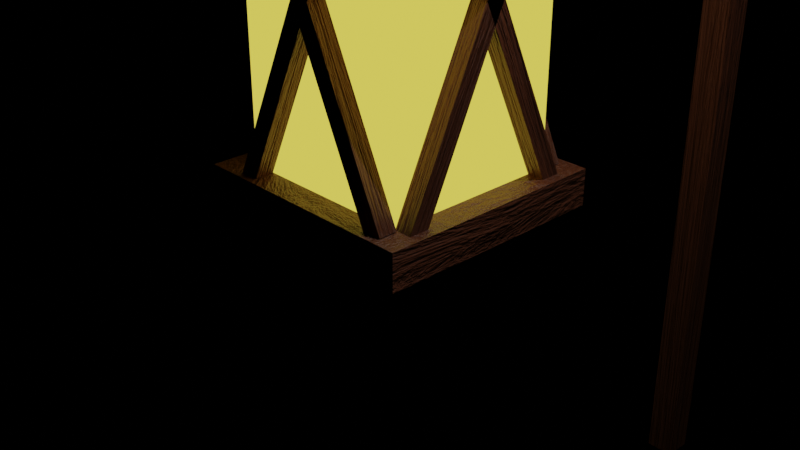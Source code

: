 # Source: lamplight-v1.blend  (saved by Blender 3.3.6; exported with 4.5.12 LTS)
import bpy
from mathutils import Matrix  # noqa: F401  (used for matrix-valued properties, if any)

bpy.ops.wm.read_factory_settings(use_empty=True)
scene = bpy.context.scene
scene.name = 'Scene'

# ---- collections
col_collection = bpy.data.collections.new('Collection'); scene.collection.children.link(col_collection)

# ---- materials (node trees are filled in below, after node groups)
mat_material = bpy.data.materials.new('Material')
mat_material.use_transparent_shadow = False
mat_wood = bpy.data.materials.new('Wood')
mat_wood.use_transparent_shadow = False

# ---- material node trees
mat_material.use_nodes = True; mat_material.node_tree.nodes.clear()
_N = mat_material.node_tree.nodes; _L = mat_material.node_tree.links
n0 = _N.new('ShaderNodeOutputMaterial'); n0.name = 'Material Output'; n0.location = (300, 300)
n1 = _N.new('ShaderNodeEmission'); n1.name = 'Emission'; n1.location = (10, 300)
n1.inputs[0].default_value = (1.0, 0.8107, 0.09455, 1.0)
_L.new(n1.outputs[0], n0.inputs[0])
n0.is_active_output = True
mat_wood.use_nodes = True; mat_wood.node_tree.nodes.clear()
_N = mat_wood.node_tree.nodes; _L = mat_wood.node_tree.links
n0 = _N.new('ShaderNodeBsdfPrincipled'); n0.name = 'Principled BSDF'; n0.location = (10, 300)
n0.distribution = 'GGX'
n0.subsurface_method = 'RANDOM_WALK_SKIN'
n0.inputs[3].default_value = 1.45
n0.inputs[27].default_value = (0.0, 0.0, 0.0, 1.0)
n0.inputs[28].default_value = 1.0
n1 = _N.new('ShaderNodeOutputMaterial'); n1.name = 'Material Output'; n1.location = (300, 300)
n2 = _N.new('ShaderNodeValToRGB'); n2.name = 'ColorRamp'; n2.location = (-367, 139)
while len(n2.color_ramp.elements) > 1: n2.color_ramp.elements.remove(n2.color_ramp.elements[-1])
n2.color_ramp.elements[0].position = 0.0; n2.color_ramp.elements[0].color = (0.05127, 0.0137, 0.003677, 1.0)
_e = n2.color_ramp.elements.new(1.0); _e.color = (0.1714, 0.04817, 0.01444, 1.0)
n3 = _N.new('ShaderNodeBump'); n3.name = 'Bump'; n3.location = (-260, -130)
n3.inputs[0].default_value = 0.5
n3.inputs[1].default_value = 1.0
n3.inputs[2].default_value = 1.0
n4 = _N.new('ShaderNodeTexNoise'); n4.name = 'Noise Texture'; n4.location = (-569, 159)
n4.inputs[2].default_value = 1.6
n4.inputs[3].default_value = 16.0
n4.inputs[4].default_value = 0.8
n4.inputs[8].default_value = 0.7
_L.new(n0.outputs[0], n1.inputs[0])
_L.new(n2.outputs[0], n0.inputs[0])
_L.new(n4.outputs[0], n2.inputs[0])
_L.new(n3.outputs[0], n0.inputs[5])
_L.new(n4.outputs[0], n3.inputs[3])
n1.is_active_output = True

# ---- world
world_world = bpy.data.worlds.new('World'); scene.world = world_world
world_world.use_nodes = True; world_world.node_tree.nodes.clear()
_N = world_world.node_tree.nodes; _L = world_world.node_tree.links
n0 = _N.new('ShaderNodeOutputWorld'); n0.name = 'World Output'; n0.location = (300, 300)
n1 = _N.new('ShaderNodeBackground'); n1.name = 'Background'; n1.location = (10, 300)
n1.inputs[0].default_value = (0.0, 0.0, 0.0, 1.0)
_L.new(n1.outputs[0], n0.inputs[0])
n0.is_active_output = True
world_world.color = (0.05088, 0.05088, 0.05088)
world_world.use_sun_shadow = False
world_world.sun_shadow_jitter_overblur = 0.0

# ---- cameras
cam_camera = bpy.data.cameras.new('Camera')
cam_camera.clip_end = 100.0
cam_camera.ortho_scale = 7.314

# ---- lights
light_light = bpy.data.lights.new('Light', 'POINT')
light_light.transmission_factor = 0.0
light_light.energy = 1000.0
light_light.shadow_soft_size = 0.1
light_light.shadow_maximum_resolution = 0.006
light_light.use_absolute_resolution = True

# ---- meshes
me_cube_004 = bpy.data.meshes.new('Cube.004')
me_cube_004.from_pydata([(-1.0, -1.0, -1.0), (-1.0, -1.0, 1.0), (-1.0, 1.0, -1.0), (-1.0, 1.0, 1.0), (1.0, -1.0, -1.0), (1.0, -1.0, 1.0), (1.0, 1.0, -1.0), (1.0, 1.0, 1.0)], [], [(0, 1, 3, 2), (2, 3, 7, 6), (6, 7, 5, 4), (4, 5, 1, 0), (2, 6, 4, 0), (7, 3, 1, 5)])
_uv = me_cube_004.uv_layers.new(name='UVMap')
_uv.uv.foreach_set('vector', [0.375, 0.0, 0.625, 0.0, 0.625, 0.25, 0.375, 0.25, 0.375, 0.25, 0.625, 0.25, 0.625, 0.5, 0.375, 0.5, 0.375, 0.5, 0.625, 0.5, 0.625, 0.75, 0.375, 0.75, 0.375, 0.75, 0.625, 0.75, 0.625, 1.0, 0.375, 1.0, 0.125, 0.5, 0.375, 0.5, 0.375, 0.75, 0.125, 0.75, 0.625, 0.5, 0.875, 0.5, 0.875, 0.75, 0.625, 0.75])
me_cube_004.materials.append(mat_material)
me_cube_004.update()
me_cube_005 = bpy.data.meshes.new('Cube.005')
me_cube_005.from_pydata([(-1.0, -1.0, -1.0), (-1.0, -1.0, 1.0), (-1.0, 1.0, -1.0), (-1.0, 1.0, 1.0), (1.0, -1.0, -1.0), (1.0, -1.0, 1.0), (1.0, 1.0, -1.0), (1.0, 1.0, 1.0)], [], [(0, 1, 3, 2), (2, 3, 7, 6), (6, 7, 5, 4), (4, 5, 1, 0), (2, 6, 4, 0), (7, 3, 1, 5)])
_uv = me_cube_005.uv_layers.new(name='UVMap')
_uv.uv.foreach_set('vector', [0.375, 0.0, 0.625, 0.0, 0.625, 0.25, 0.375, 0.25, 0.375, 0.25, 0.625, 0.25, 0.625, 0.5, 0.375, 0.5, 0.375, 0.5, 0.625, 0.5, 0.625, 0.75, 0.375, 0.75, 0.375, 0.75, 0.625, 0.75, 0.625, 1.0, 0.375, 1.0, 0.125, 0.5, 0.375, 0.5, 0.375, 0.75, 0.125, 0.75, 0.625, 0.5, 0.875, 0.5, 0.875, 0.75, 0.625, 0.75])
me_cube_005.materials.append(mat_wood)
me_cube_005.update()
me_cube_006 = bpy.data.meshes.new('Cube.006')
me_cube_006.from_pydata([(-1.0, -1.0, -1.0), (-1.0, -1.0, 1.0), (-1.0, 1.0, -1.0), (-1.0, 1.0, 1.0), (1.0, -1.0, -1.0), (1.0, -1.0, 1.0), (1.0, 1.0, -1.0), (1.0, 1.0, 1.0)], [], [(0, 1, 3, 2), (2, 3, 7, 6), (6, 7, 5, 4), (4, 5, 1, 0), (2, 6, 4, 0), (7, 3, 1, 5)])
_uv = me_cube_006.uv_layers.new(name='UVMap')
_uv.uv.foreach_set('vector', [0.375, 0.0, 0.625, 0.0, 0.625, 0.25, 0.375, 0.25, 0.375, 0.25, 0.625, 0.25, 0.625, 0.5, 0.375, 0.5, 0.375, 0.5, 0.625, 0.5, 0.625, 0.75, 0.375, 0.75, 0.375, 0.75, 0.625, 0.75, 0.625, 1.0, 0.375, 1.0, 0.125, 0.5, 0.375, 0.5, 0.375, 0.75, 0.125, 0.75, 0.625, 0.5, 0.875, 0.5, 0.875, 0.75, 0.625, 0.75])
me_cube_006.materials.append(mat_wood)
me_cube_006.update()
me_cube_007 = bpy.data.meshes.new('Cube.007')
me_cube_007.from_pydata([(-1.0, -1.0, -1.0), (-1.0, -1.0, 1.0), (-1.0, 1.0, -1.0), (-1.0, 1.0, 1.0), (1.0, -1.0, -1.0), (1.0, -1.0, 1.0), (1.0, 1.0, -1.0), (1.0, 1.0, 1.0)], [], [(0, 1, 3, 2), (2, 3, 7, 6), (6, 7, 5, 4), (4, 5, 1, 0), (2, 6, 4, 0), (7, 3, 1, 5)])
_uv = me_cube_007.uv_layers.new(name='UVMap')
_uv.uv.foreach_set('vector', [0.375, 0.0, 0.625, 0.0, 0.625, 0.25, 0.375, 0.25, 0.375, 0.25, 0.625, 0.25, 0.625, 0.5, 0.375, 0.5, 0.375, 0.5, 0.625, 0.5, 0.625, 0.75, 0.375, 0.75, 0.375, 0.75, 0.625, 0.75, 0.625, 1.0, 0.375, 1.0, 0.125, 0.5, 0.375, 0.5, 0.375, 0.75, 0.125, 0.75, 0.625, 0.5, 0.875, 0.5, 0.875, 0.75, 0.625, 0.75])
me_cube_007.materials.append(mat_wood)
me_cube_007.update()
me_cube_008 = bpy.data.meshes.new('Cube.008')
me_cube_008.from_pydata([(-1.0, -1.0, -1.0), (-1.0, -1.0, 1.0), (-1.0, 1.0, -1.0), (-1.0, 1.0, 1.0), (1.0, -1.0, -1.0), (1.0, -1.0, 1.0), (1.0, 1.0, -1.0), (1.0, 1.0, 1.0)], [], [(0, 1, 3, 2), (2, 3, 7, 6), (6, 7, 5, 4), (4, 5, 1, 0), (2, 6, 4, 0), (7, 3, 1, 5)])
_uv = me_cube_008.uv_layers.new(name='UVMap')
_uv.uv.foreach_set('vector', [0.375, 0.0, 0.625, 0.0, 0.625, 0.25, 0.375, 0.25, 0.375, 0.25, 0.625, 0.25, 0.625, 0.5, 0.375, 0.5, 0.375, 0.5, 0.625, 0.5, 0.625, 0.75, 0.375, 0.75, 0.375, 0.75, 0.625, 0.75, 0.625, 1.0, 0.375, 1.0, 0.125, 0.5, 0.375, 0.5, 0.375, 0.75, 0.125, 0.75, 0.625, 0.5, 0.875, 0.5, 0.875, 0.75, 0.625, 0.75])
me_cube_008.materials.append(mat_wood)
me_cube_008.update()
me_cube_009 = bpy.data.meshes.new('Cube.009')
me_cube_009.from_pydata([(-1.0, -1.0, -1.0), (-1.0, -1.0, 1.0), (-1.0, 1.0, -1.0), (-1.0, 1.0, 1.0), (1.0, -1.0, -1.0), (1.0, -1.0, 1.0), (1.0, 1.0, -1.0), (1.0, 1.0, 1.0)], [], [(0, 1, 3, 2), (2, 3, 7, 6), (6, 7, 5, 4), (4, 5, 1, 0), (2, 6, 4, 0), (7, 3, 1, 5)])
_uv = me_cube_009.uv_layers.new(name='UVMap')
_uv.uv.foreach_set('vector', [0.375, 0.0, 0.625, 0.0, 0.625, 0.25, 0.375, 0.25, 0.375, 0.25, 0.625, 0.25, 0.625, 0.5, 0.375, 0.5, 0.375, 0.5, 0.625, 0.5, 0.625, 0.75, 0.375, 0.75, 0.375, 0.75, 0.625, 0.75, 0.625, 1.0, 0.375, 1.0, 0.125, 0.5, 0.375, 0.5, 0.375, 0.75, 0.125, 0.75, 0.625, 0.5, 0.875, 0.5, 0.875, 0.75, 0.625, 0.75])
me_cube_009.materials.append(mat_wood)
me_cube_009.update()
me_cube_010 = bpy.data.meshes.new('Cube.010')
me_cube_010.from_pydata([(-1.0, -1.0, -1.0), (-1.0, -1.0, 1.0), (-1.0, 1.0, -1.0), (-1.0, 1.0, 1.0), (1.0, -1.0, -1.0), (1.0, -1.0, 1.0), (1.0, 1.0, -1.0), (1.0, 1.0, 1.0)], [], [(0, 1, 3, 2), (2, 3, 7, 6), (6, 7, 5, 4), (4, 5, 1, 0), (2, 6, 4, 0), (7, 3, 1, 5)])
_uv = me_cube_010.uv_layers.new(name='UVMap')
_uv.uv.foreach_set('vector', [0.375, 0.0, 0.625, 0.0, 0.625, 0.25, 0.375, 0.25, 0.375, 0.25, 0.625, 0.25, 0.625, 0.5, 0.375, 0.5, 0.375, 0.5, 0.625, 0.5, 0.625, 0.75, 0.375, 0.75, 0.375, 0.75, 0.625, 0.75, 0.625, 1.0, 0.375, 1.0, 0.125, 0.5, 0.375, 0.5, 0.375, 0.75, 0.125, 0.75, 0.625, 0.5, 0.875, 0.5, 0.875, 0.75, 0.625, 0.75])
me_cube_010.materials.append(mat_wood)
me_cube_010.update()
me_cube_011 = bpy.data.meshes.new('Cube.011')
me_cube_011.from_pydata([(-1.0, -1.0, -1.0), (-1.0, -1.0, 1.0), (-1.0, 1.0, -1.0), (-1.0, 1.0, 1.0), (1.0, -1.0, -1.0), (1.0, -1.0, 1.0), (1.0, 1.0, -1.0), (1.0, 1.0, 1.0)], [], [(0, 1, 3, 2), (2, 3, 7, 6), (6, 7, 5, 4), (4, 5, 1, 0), (2, 6, 4, 0), (7, 3, 1, 5)])
_uv = me_cube_011.uv_layers.new(name='UVMap')
_uv.uv.foreach_set('vector', [0.375, 0.0, 0.625, 0.0, 0.625, 0.25, 0.375, 0.25, 0.375, 0.25, 0.625, 0.25, 0.625, 0.5, 0.375, 0.5, 0.375, 0.5, 0.625, 0.5, 0.625, 0.75, 0.375, 0.75, 0.375, 0.75, 0.625, 0.75, 0.625, 1.0, 0.375, 1.0, 0.125, 0.5, 0.375, 0.5, 0.375, 0.75, 0.125, 0.75, 0.625, 0.5, 0.875, 0.5, 0.875, 0.75, 0.625, 0.75])
me_cube_011.materials.append(mat_wood)
me_cube_011.update()
me_cube_012 = bpy.data.meshes.new('Cube.012')
me_cube_012.from_pydata([(-1.0, -1.0, -1.0), (-1.0, -1.0, 1.0), (-1.0, 1.0, -1.0), (-1.0, 1.0, 1.0), (1.0, -1.0, -1.0), (1.0, -1.0, 1.0), (1.0, 1.0, -1.0), (1.0, 1.0, 1.0)], [], [(0, 1, 3, 2), (2, 3, 7, 6), (6, 7, 5, 4), (4, 5, 1, 0), (2, 6, 4, 0), (7, 3, 1, 5)])
_uv = me_cube_012.uv_layers.new(name='UVMap')
_uv.uv.foreach_set('vector', [0.375, 0.0, 0.625, 0.0, 0.625, 0.25, 0.375, 0.25, 0.375, 0.25, 0.625, 0.25, 0.625, 0.5, 0.375, 0.5, 0.375, 0.5, 0.625, 0.5, 0.625, 0.75, 0.375, 0.75, 0.375, 0.75, 0.625, 0.75, 0.625, 1.0, 0.375, 1.0, 0.125, 0.5, 0.375, 0.5, 0.375, 0.75, 0.125, 0.75, 0.625, 0.5, 0.875, 0.5, 0.875, 0.75, 0.625, 0.75])
me_cube_012.materials.append(mat_wood)
me_cube_012.update()
me_cube_013 = bpy.data.meshes.new('Cube.013')
me_cube_013.from_pydata([(-1.0, -1.0, -1.0), (-1.0, -1.0, 1.0), (-1.0, 1.0, -1.0), (-1.0, 1.0, 1.0), (1.0, -1.0, -1.0), (1.0, -1.0, 1.0), (1.0, 1.0, -1.0), (1.0, 1.0, 1.0)], [], [(0, 1, 3, 2), (2, 3, 7, 6), (6, 7, 5, 4), (4, 5, 1, 0), (2, 6, 4, 0), (7, 3, 1, 5)])
_uv = me_cube_013.uv_layers.new(name='UVMap')
_uv.uv.foreach_set('vector', [0.375, 0.0, 0.625, 0.0, 0.625, 0.25, 0.375, 0.25, 0.375, 0.25, 0.625, 0.25, 0.625, 0.5, 0.375, 0.5, 0.375, 0.5, 0.625, 0.5, 0.625, 0.75, 0.375, 0.75, 0.375, 0.75, 0.625, 0.75, 0.625, 1.0, 0.375, 1.0, 0.125, 0.5, 0.375, 0.5, 0.375, 0.75, 0.125, 0.75, 0.625, 0.5, 0.875, 0.5, 0.875, 0.75, 0.625, 0.75])
me_cube_013.materials.append(mat_wood)
me_cube_013.update()
me_cube_014 = bpy.data.meshes.new('Cube.014')
me_cube_014.from_pydata([(-1.0, -1.0, -1.0), (-1.0, -1.0, 1.0), (-1.0, 1.0, -1.0), (-1.0, 1.0, 1.0), (1.0, -1.0, -1.0), (1.0, -1.0, 1.0), (1.0, 1.0, -1.0), (1.0, 1.0, 1.0)], [], [(0, 1, 3, 2), (2, 3, 7, 6), (6, 7, 5, 4), (4, 5, 1, 0), (2, 6, 4, 0), (7, 3, 1, 5)])
_uv = me_cube_014.uv_layers.new(name='UVMap')
_uv.uv.foreach_set('vector', [0.375, 0.0, 0.625, 0.0, 0.625, 0.25, 0.375, 0.25, 0.375, 0.25, 0.625, 0.25, 0.625, 0.5, 0.375, 0.5, 0.375, 0.5, 0.625, 0.5, 0.625, 0.75, 0.375, 0.75, 0.375, 0.75, 0.625, 0.75, 0.625, 1.0, 0.375, 1.0, 0.125, 0.5, 0.375, 0.5, 0.375, 0.75, 0.125, 0.75, 0.625, 0.5, 0.875, 0.5, 0.875, 0.75, 0.625, 0.75])
me_cube_014.materials.append(mat_wood)
me_cube_014.update()
me_cube_015 = bpy.data.meshes.new('Cube.015')
me_cube_015.from_pydata([(-1.0, -1.0, -1.0), (-1.0, -1.0, 1.0), (-1.0, 1.0, -1.0), (-1.0, 1.0, 1.0), (1.0, -1.0, -1.0), (1.0, -1.0, 1.0), (1.0, 1.0, -1.0), (1.0, 1.0, 1.0)], [], [(0, 1, 3, 2), (2, 3, 7, 6), (6, 7, 5, 4), (4, 5, 1, 0), (2, 6, 4, 0), (7, 3, 1, 5)])
_uv = me_cube_015.uv_layers.new(name='UVMap')
_uv.uv.foreach_set('vector', [0.375, 0.0, 0.625, 0.0, 0.625, 0.25, 0.375, 0.25, 0.375, 0.25, 0.625, 0.25, 0.625, 0.5, 0.375, 0.5, 0.375, 0.5, 0.625, 0.5, 0.625, 0.75, 0.375, 0.75, 0.375, 0.75, 0.625, 0.75, 0.625, 1.0, 0.375, 1.0, 0.125, 0.5, 0.375, 0.5, 0.375, 0.75, 0.125, 0.75, 0.625, 0.5, 0.875, 0.5, 0.875, 0.75, 0.625, 0.75])
me_cube_015.materials.append(mat_wood)
me_cube_015.update()
me_cube_016 = bpy.data.meshes.new('Cube.016')
me_cube_016.from_pydata([(-1.0, -1.0, -1.0), (-1.0, -1.0, 1.0), (-1.0, 1.0, -1.0), (-1.0, 1.0, 1.0), (1.0, -1.0, -1.0), (1.0, -1.0, 1.0), (1.0, 1.0, -1.0), (1.0, 1.0, 1.0)], [], [(0, 1, 3, 2), (2, 3, 7, 6), (6, 7, 5, 4), (4, 5, 1, 0), (2, 6, 4, 0), (7, 3, 1, 5)])
_uv = me_cube_016.uv_layers.new(name='UVMap')
_uv.uv.foreach_set('vector', [0.375, 0.0, 0.625, 0.0, 0.625, 0.25, 0.375, 0.25, 0.375, 0.25, 0.625, 0.25, 0.625, 0.5, 0.375, 0.5, 0.375, 0.5, 0.625, 0.5, 0.625, 0.75, 0.375, 0.75, 0.375, 0.75, 0.625, 0.75, 0.625, 1.0, 0.375, 1.0, 0.125, 0.5, 0.375, 0.5, 0.375, 0.75, 0.125, 0.75, 0.625, 0.5, 0.875, 0.5, 0.875, 0.75, 0.625, 0.75])
me_cube_016.materials.append(mat_wood)
me_cube_016.update()
me_cube_017 = bpy.data.meshes.new('Cube.017')
me_cube_017.from_pydata([(-1.0, -1.0, -1.0), (-1.0, -1.0, 1.0), (-1.0, 1.0, -1.0), (-1.0, 1.0, 1.0), (1.0, -1.0, -1.0), (1.0, -1.0, 1.0), (1.0, 1.0, -1.0), (1.0, 1.0, 1.0)], [], [(0, 1, 3, 2), (2, 3, 7, 6), (6, 7, 5, 4), (4, 5, 1, 0), (2, 6, 4, 0), (7, 3, 1, 5)])
_uv = me_cube_017.uv_layers.new(name='UVMap')
_uv.uv.foreach_set('vector', [0.375, 0.0, 0.625, 0.0, 0.625, 0.25, 0.375, 0.25, 0.375, 0.25, 0.625, 0.25, 0.625, 0.5, 0.375, 0.5, 0.375, 0.5, 0.625, 0.5, 0.625, 0.75, 0.375, 0.75, 0.375, 0.75, 0.625, 0.75, 0.625, 1.0, 0.375, 1.0, 0.125, 0.5, 0.375, 0.5, 0.375, 0.75, 0.125, 0.75, 0.625, 0.5, 0.875, 0.5, 0.875, 0.75, 0.625, 0.75])
me_cube_017.materials.append(mat_wood)
me_cube_017.update()

# ---- objects
ob_light = bpy.data.objects.new('Light', light_light)
ob_camera = bpy.data.objects.new('Camera', cam_camera)
ob_light_001 = bpy.data.objects.new('Light.001', me_cube_004)
ob_x1 = bpy.data.objects.new('X1', me_cube_005)
ob_x2 = bpy.data.objects.new('X2', me_cube_006)
ob_x3 = bpy.data.objects.new('X3', me_cube_007)
ob_x4 = bpy.data.objects.new('X4', me_cube_008)
ob_x5 = bpy.data.objects.new('X5', me_cube_009)
ob_x6 = bpy.data.objects.new('X6', me_cube_010)
ob_x7 = bpy.data.objects.new('X7', me_cube_011)
ob_x8 = bpy.data.objects.new('X8', me_cube_012)
ob_x9 = bpy.data.objects.new('X9', me_cube_013)
ob_x10 = bpy.data.objects.new('X10', me_cube_014)
ob_handle1 = bpy.data.objects.new('Handle1', me_cube_015)
ob_handle3 = bpy.data.objects.new('Handle3', me_cube_016)
ob_handle2 = bpy.data.objects.new('Handle2', me_cube_017)

# ---- transforms, parenting, visibility, modifiers, constraints
ob_light.location = (4.076, 1.005, 8.379)
ob_light.rotation_euler = (0.6503, 0.05522, 1.866)
ob_light.lock_rotations_4d = False
ob_light.empty_display_type = 'ARROWS'
ob_light.color = (0.0, 0.0, 0.0, 0.0)
ob_light.lineart.crease_threshold = 0.0
ob_camera.location = (7.359, -6.926, 4.958)
ob_camera.rotation_euler = (1.109, 0.0, 0.8149)
ob_camera.lock_rotations_4d = False
ob_camera.empty_display_type = 'ARROWS'
ob_camera.color = (0.0, 0.0, 0.0, 0.0)
ob_camera.display_type = 'WIRE'
ob_camera.lineart.crease_threshold = 0.0
ob_light_001.location = (0.0, 0.0, 2.475)
ob_light_001.scale = (1.0, 1.0, 2.0)
ob_x1.location = (1.092, 0.0, 2.495)
ob_x1.rotation_euler = (0.4363, 0.0, 0.0)
ob_x1.scale = (0.1, 0.1, 2.15)
ob_x2.location = (1.092, 0.0, 2.465)
ob_x2.rotation_euler = (-0.4363, -0.0, 0.0)
ob_x2.scale = (0.1, 0.1, 2.15)
ob_x3.location = (0.04672, 1.096, 2.495)
ob_x3.rotation_euler = (0.4363, -0.0, -1.571)
ob_x3.scale = (0.1, 0.1, 2.15)
ob_x4.location = (0.04672, 1.096, 2.465)
ob_x4.rotation_euler = (-0.4363, -0.0, -1.571)
ob_x4.scale = (0.1, 0.1, 2.15)
ob_x5.location = (-1.074, 0.0, 2.495)
ob_x5.rotation_euler = (0.4363, 0.0, 0.0)
ob_x5.scale = (0.1, 0.1, 2.15)
ob_x6.location = (-1.074, 0.0, 2.465)
ob_x6.rotation_euler = (-0.4363, -0.0, 0.0)
ob_x6.scale = (0.1, 0.1, 2.15)
ob_x7.location = (0.04672, -1.115, 2.495)
ob_x7.rotation_euler = (0.4363, -0.0, -1.571)
ob_x7.scale = (0.1, 0.1, 2.15)
ob_x8.location = (0.04672, -1.115, 2.465)
ob_x8.rotation_euler = (-0.4363, -0.0, -1.571)
ob_x8.scale = (0.1, 0.1, 2.15)
ob_x9.location = (0.0, 0.0, 4.564)
ob_x9.scale = (1.3, 1.3, 0.2)
ob_x10.location = (0.0, 0.0, 0.3774)
ob_x10.scale = (1.3, 1.3, 0.2)
ob_handle1.location = (0.0, 0.0, 5.8)
ob_handle1.scale = (0.2, 0.2, 1.0)
ob_handle3.location = (0.0, 5.75, 0.4437)
ob_handle3.scale = (0.2, 0.2, 6.3)
ob_handle2.location = (0.0, 2.89, 6.951)
ob_handle2.scale = (0.2, 3.084, 0.2)

# ---- collection membership
col_collection.objects.link(ob_light)
col_collection.objects.link(ob_camera)
col_collection.objects.link(ob_light_001)
col_collection.objects.link(ob_x1)
col_collection.objects.link(ob_x2)
col_collection.objects.link(ob_x3)
col_collection.objects.link(ob_x4)
col_collection.objects.link(ob_x5)
col_collection.objects.link(ob_x6)
col_collection.objects.link(ob_x7)
col_collection.objects.link(ob_x8)
col_collection.objects.link(ob_x9)
col_collection.objects.link(ob_x10)
col_collection.objects.link(ob_handle1)
col_collection.objects.link(ob_handle3)
col_collection.objects.link(ob_handle2)

# ---- scene / render settings (as saved in the file)
scene.camera = ob_camera
scene.frame_start = 1; scene.frame_end = 250; scene.frame_set(1)
scene.render.engine = 'BLENDER_EEVEE_NEXT'
scene.render.film_transparent = True
scene.cycles.sampling_pattern = 'TABULATED_SOBOL'
scene.cycles.use_light_tree = False
scene.view_settings.view_transform = 'Filmic'
bpy.context.view_layer.update()
